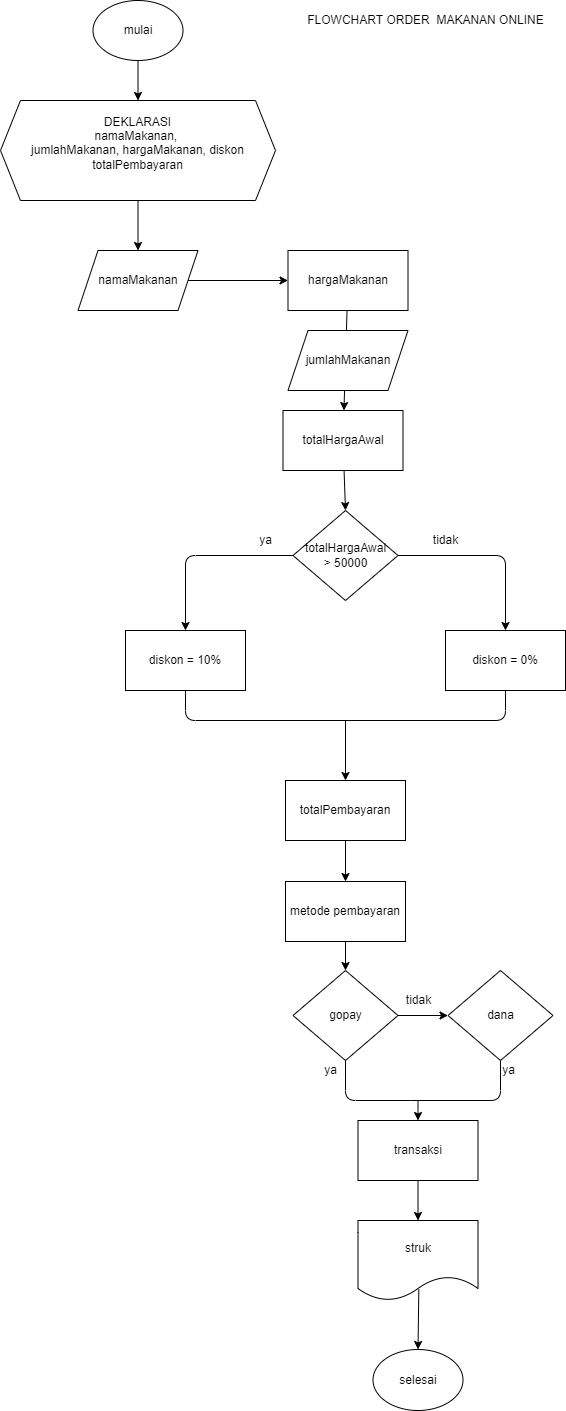

The diagram above was exported from draw.io. Its source (the exported page's mxGraphModel, read from the mxfile embedded in the PNG):
<mxGraphModel dx="820" dy="402" grid="1" gridSize="10" guides="1" tooltips="1" connect="1" arrows="1" fold="1" page="1" pageScale="1" pageWidth="850" pageHeight="1100" math="0" shadow="0">
  <root>
    <mxCell id="0" />
    <mxCell id="1" parent="0" />
    <mxCell id="2" style="edgeStyle=none;html=1;entryX=0.5;entryY=0;entryDx=0;entryDy=0;" parent="1" source="3" target="7" edge="1">
      <mxGeometry relative="1" as="geometry" />
    </mxCell>
    <mxCell id="3" value="mulai" style="ellipse;whiteSpace=wrap;html=1;" parent="1" vertex="1">
      <mxGeometry x="202.5" y="50" width="90" height="60" as="geometry" />
    </mxCell>
    <mxCell id="4" style="edgeStyle=none;html=1;entryX=0;entryY=0.5;entryDx=0;entryDy=0;startArrow=none;startFill=0;endArrow=classic;endFill=1;" parent="1" source="5" target="9" edge="1">
      <mxGeometry relative="1" as="geometry" />
    </mxCell>
    <mxCell id="5" value="namaMakanan" style="shape=parallelogram;perimeter=parallelogramPerimeter;whiteSpace=wrap;html=1;fixedSize=1;" parent="1" vertex="1">
      <mxGeometry x="187.5" y="300" width="120" height="60" as="geometry" />
    </mxCell>
    <mxCell id="6" style="edgeStyle=none;html=1;entryX=0.5;entryY=0;entryDx=0;entryDy=0;" parent="1" source="7" target="5" edge="1">
      <mxGeometry relative="1" as="geometry" />
    </mxCell>
    <mxCell id="7" value="&lt;div&gt;DEKLARASI&lt;/div&gt;&lt;div&gt;&lt;span&gt;namaMakanan,&amp;nbsp;&lt;/span&gt;&lt;/div&gt;&lt;div&gt;&lt;span&gt;jumlahMakanan, hargaMakanan, diskon totalPembayaran&lt;/span&gt;&lt;/div&gt;&lt;div&gt;&amp;nbsp;&lt;/div&gt;" style="shape=hexagon;perimeter=hexagonPerimeter2;whiteSpace=wrap;html=1;fixedSize=1;" parent="1" vertex="1">
      <mxGeometry x="110" y="150" width="275" height="100" as="geometry" />
    </mxCell>
    <mxCell id="8" value="" style="edgeStyle=none;html=1;startArrow=none;startFill=0;endArrow=classic;endFill=1;" parent="1" source="9" target="12" edge="1">
      <mxGeometry relative="1" as="geometry" />
    </mxCell>
    <mxCell id="9" value="&lt;span&gt;hargaMakanan&lt;/span&gt;" style="rounded=0;whiteSpace=wrap;html=1;" parent="1" vertex="1">
      <mxGeometry x="397.5" y="300" width="120" height="60" as="geometry" />
    </mxCell>
    <mxCell id="10" value="FLOWCHART ORDER&amp;nbsp; MAKANAN ONLINE" style="text;html=1;align=center;verticalAlign=middle;resizable=0;points=[];autosize=1;strokeColor=none;fillColor=none;" parent="1" vertex="1">
      <mxGeometry x="410" y="60" width="250" height="20" as="geometry" />
    </mxCell>
    <mxCell id="11" value="jumlahMakanan" style="shape=parallelogram;perimeter=parallelogramPerimeter;whiteSpace=wrap;html=1;fixedSize=1;" parent="1" vertex="1">
      <mxGeometry x="397.5" y="380" width="120" height="60" as="geometry" />
    </mxCell>
    <mxCell id="24" style="edgeStyle=none;html=1;entryX=0.5;entryY=0;entryDx=0;entryDy=0;" parent="1" source="12" target="14" edge="1">
      <mxGeometry relative="1" as="geometry" />
    </mxCell>
    <mxCell id="12" value="&lt;span&gt;totalHargaAwal&lt;/span&gt;" style="rounded=0;whiteSpace=wrap;html=1;" parent="1" vertex="1">
      <mxGeometry x="392.5" y="460" width="120" height="60" as="geometry" />
    </mxCell>
    <mxCell id="13" style="edgeStyle=none;html=1;entryX=0.5;entryY=0;entryDx=0;entryDy=0;" parent="1" source="14" target="16" edge="1">
      <mxGeometry relative="1" as="geometry">
        <Array as="points">
          <mxPoint x="295" y="605" />
        </Array>
      </mxGeometry>
    </mxCell>
    <mxCell id="14" value="totalHargaAwal&lt;br&gt;&amp;gt; 50000" style="rhombus;whiteSpace=wrap;html=1;" parent="1" vertex="1">
      <mxGeometry x="402.5" y="560" width="105" height="90" as="geometry" />
    </mxCell>
    <mxCell id="15" style="edgeStyle=none;html=1;endArrow=none;endFill=0;" parent="1" source="16" edge="1">
      <mxGeometry relative="1" as="geometry">
        <mxPoint x="550" y="770" as="targetPoint" />
        <Array as="points">
          <mxPoint x="295" y="770" />
        </Array>
      </mxGeometry>
    </mxCell>
    <mxCell id="16" value="diskon = 10%" style="rounded=0;whiteSpace=wrap;html=1;" parent="1" vertex="1">
      <mxGeometry x="235" y="680" width="120" height="60" as="geometry" />
    </mxCell>
    <mxCell id="17" style="edgeStyle=none;html=1;entryX=0.5;entryY=0;entryDx=0;entryDy=0;startArrow=none;startFill=0;endArrow=classic;endFill=1;exitX=1;exitY=0.5;exitDx=0;exitDy=0;" parent="1" source="14" target="19" edge="1">
      <mxGeometry relative="1" as="geometry">
        <mxPoint x="650" y="650" as="sourcePoint" />
        <Array as="points">
          <mxPoint x="615" y="605" />
        </Array>
      </mxGeometry>
    </mxCell>
    <mxCell id="18" style="edgeStyle=none;html=1;endArrow=none;endFill=0;" parent="1" source="19" edge="1">
      <mxGeometry relative="1" as="geometry">
        <mxPoint x="535" y="770" as="targetPoint" />
        <Array as="points">
          <mxPoint x="615" y="770" />
        </Array>
      </mxGeometry>
    </mxCell>
    <mxCell id="19" value="diskon = 0%" style="rounded=0;whiteSpace=wrap;html=1;" parent="1" vertex="1">
      <mxGeometry x="555" y="680" width="120" height="60" as="geometry" />
    </mxCell>
    <mxCell id="20" value="tidak" style="text;html=1;align=center;verticalAlign=middle;resizable=0;points=[];autosize=1;strokeColor=none;fillColor=none;" parent="1" vertex="1">
      <mxGeometry x="535" y="580" width="40" height="20" as="geometry" />
    </mxCell>
    <mxCell id="21" value="ya" style="text;html=1;align=center;verticalAlign=middle;resizable=0;points=[];autosize=1;strokeColor=none;fillColor=none;" parent="1" vertex="1">
      <mxGeometry x="360" y="580" width="30" height="20" as="geometry" />
    </mxCell>
    <mxCell id="22" style="edgeStyle=none;html=1;startArrow=classic;startFill=1;endArrow=none;endFill=0;" parent="1" source="23" edge="1">
      <mxGeometry relative="1" as="geometry">
        <mxPoint x="455" y="770" as="targetPoint" />
      </mxGeometry>
    </mxCell>
    <mxCell id="42" style="edgeStyle=none;html=1;entryX=0.5;entryY=0;entryDx=0;entryDy=0;" parent="1" source="23" target="26" edge="1">
      <mxGeometry relative="1" as="geometry" />
    </mxCell>
    <mxCell id="23" value="&lt;span&gt;totalPembayaran&lt;/span&gt;" style="rounded=0;whiteSpace=wrap;html=1;" parent="1" vertex="1">
      <mxGeometry x="395" y="830" width="120" height="60" as="geometry" />
    </mxCell>
    <mxCell id="25" style="edgeStyle=none;html=1;entryX=0.5;entryY=0;entryDx=0;entryDy=0;startArrow=none;startFill=0;endArrow=classic;endFill=1;" parent="1" source="26" target="32" edge="1">
      <mxGeometry relative="1" as="geometry" />
    </mxCell>
    <mxCell id="26" value="metode pembayaran" style="rounded=0;whiteSpace=wrap;html=1;" parent="1" vertex="1">
      <mxGeometry x="395" y="931" width="120" height="60" as="geometry" />
    </mxCell>
    <mxCell id="27" value="struk" style="shape=document;whiteSpace=wrap;html=1;boundedLbl=1;" parent="1" vertex="1">
      <mxGeometry x="467.5" y="1270" width="120" height="80" as="geometry" />
    </mxCell>
    <mxCell id="28" style="edgeStyle=none;html=1;startArrow=classic;startFill=1;endArrow=none;endFill=0;exitX=0.5;exitY=0;exitDx=0;exitDy=0;entryX=0.507;entryY=0.861;entryDx=0;entryDy=0;entryPerimeter=0;" parent="1" source="29" target="27" edge="1">
      <mxGeometry relative="1" as="geometry">
        <mxPoint x="527" y="1359" as="targetPoint" />
        <mxPoint x="527" y="1389" as="sourcePoint" />
      </mxGeometry>
    </mxCell>
    <mxCell id="29" value="selesai" style="ellipse;whiteSpace=wrap;html=1;" parent="1" vertex="1">
      <mxGeometry x="482.5" y="1399" width="90" height="61" as="geometry" />
    </mxCell>
    <mxCell id="30" style="edgeStyle=none;html=1;startArrow=none;startFill=0;endArrow=none;endFill=0;" parent="1" source="32" edge="1">
      <mxGeometry relative="1" as="geometry">
        <mxPoint x="532.5" y="1065" as="targetPoint" />
      </mxGeometry>
    </mxCell>
    <mxCell id="31" style="edgeStyle=none;html=1;startArrow=none;startFill=0;endArrow=none;endFill=0;" parent="1" source="32" edge="1">
      <mxGeometry relative="1" as="geometry">
        <mxPoint x="520" y="1150" as="targetPoint" />
        <Array as="points">
          <mxPoint x="455" y="1150" />
        </Array>
      </mxGeometry>
    </mxCell>
    <mxCell id="32" value="gopay" style="rhombus;whiteSpace=wrap;html=1;" parent="1" vertex="1">
      <mxGeometry x="402.5" y="1020" width="105" height="90" as="geometry" />
    </mxCell>
    <mxCell id="33" value="" style="edgeStyle=none;html=1;startArrow=classic;startFill=1;endArrow=none;endFill=0;" parent="1" source="35" target="32" edge="1">
      <mxGeometry relative="1" as="geometry" />
    </mxCell>
    <mxCell id="34" style="edgeStyle=none;html=1;startArrow=none;startFill=0;endArrow=none;endFill=0;" parent="1" source="35" edge="1">
      <mxGeometry relative="1" as="geometry">
        <mxPoint x="520" y="1150" as="targetPoint" />
        <Array as="points">
          <mxPoint x="610" y="1150" />
        </Array>
      </mxGeometry>
    </mxCell>
    <mxCell id="35" value="dana" style="rhombus;whiteSpace=wrap;html=1;" parent="1" vertex="1">
      <mxGeometry x="557.5" y="1020" width="105" height="90" as="geometry" />
    </mxCell>
    <mxCell id="36" value="tidak" style="text;html=1;align=center;verticalAlign=middle;resizable=0;points=[];autosize=1;strokeColor=none;fillColor=none;" parent="1" vertex="1">
      <mxGeometry x="507.5" y="1040" width="40" height="20" as="geometry" />
    </mxCell>
    <mxCell id="37" value="ya" style="text;html=1;align=center;verticalAlign=middle;resizable=0;points=[];autosize=1;strokeColor=none;fillColor=none;" parent="1" vertex="1">
      <mxGeometry x="425" y="1110" width="30" height="20" as="geometry" />
    </mxCell>
    <mxCell id="38" value="ya" style="text;html=1;align=center;verticalAlign=middle;resizable=0;points=[];autosize=1;strokeColor=none;fillColor=none;" parent="1" vertex="1">
      <mxGeometry x="602.5" y="1110" width="30" height="20" as="geometry" />
    </mxCell>
    <mxCell id="39" style="edgeStyle=none;html=1;startArrow=classic;startFill=1;endArrow=none;endFill=0;" parent="1" source="41" edge="1">
      <mxGeometry relative="1" as="geometry">
        <mxPoint x="527.5" y="1150" as="targetPoint" />
      </mxGeometry>
    </mxCell>
    <mxCell id="40" style="edgeStyle=none;html=1;entryX=0.5;entryY=0;entryDx=0;entryDy=0;startArrow=none;startFill=0;endArrow=classic;endFill=1;" parent="1" source="41" target="27" edge="1">
      <mxGeometry relative="1" as="geometry" />
    </mxCell>
    <mxCell id="41" value="transaksi" style="rounded=0;whiteSpace=wrap;html=1;" parent="1" vertex="1">
      <mxGeometry x="467.5" y="1170" width="120" height="60" as="geometry" />
    </mxCell>
  </root>
</mxGraphModel>